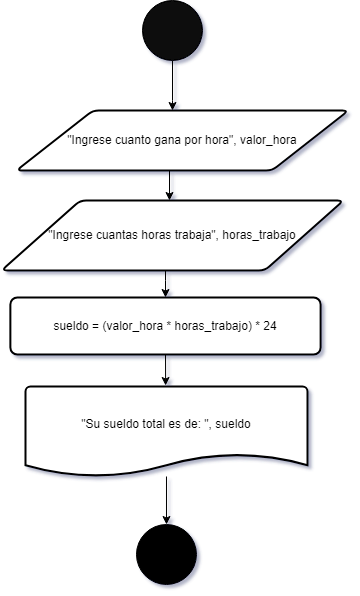

The diagram above was exported from draw.io. Its source (the exported page's mxGraphModel, read from the mxfile embedded in the PNG):
<mxGraphModel dx="712" dy="780" grid="1" gridSize="10" guides="1" tooltips="1" connect="1" arrows="1" fold="1" page="1" pageScale="1" pageWidth="827" pageHeight="1169" background="none" math="0" shadow="1">
  <root>
    <mxCell id="WIyWlLk6GJQsqaUBKTNV-0" />
    <mxCell id="WIyWlLk6GJQsqaUBKTNV-1" parent="WIyWlLk6GJQsqaUBKTNV-0" />
    <mxCell id="J9spXeBBFTaMJUiL1pC1-7" style="edgeStyle=orthogonalEdgeStyle;rounded=0;orthogonalLoop=1;jettySize=auto;html=1;" parent="WIyWlLk6GJQsqaUBKTNV-1" source="J9spXeBBFTaMJUiL1pC1-1" target="J9spXeBBFTaMJUiL1pC1-2" edge="1">
      <mxGeometry relative="1" as="geometry">
        <Array as="points">
          <mxPoint x="420" y="170" />
          <mxPoint x="420" y="170" />
        </Array>
      </mxGeometry>
    </mxCell>
    <mxCell id="J9spXeBBFTaMJUiL1pC1-1" value="" style="ellipse;whiteSpace=wrap;html=1;aspect=fixed;fillColor=#080808;" parent="WIyWlLk6GJQsqaUBKTNV-1" vertex="1">
      <mxGeometry x="390" y="70" width="60" height="60" as="geometry" />
    </mxCell>
    <mxCell id="J9spXeBBFTaMJUiL1pC1-23" value="" style="edgeStyle=orthogonalEdgeStyle;rounded=0;orthogonalLoop=1;jettySize=auto;html=1;" parent="WIyWlLk6GJQsqaUBKTNV-1" edge="1">
      <mxGeometry relative="1" as="geometry">
        <mxPoint x="434" y="240" as="sourcePoint" />
        <mxPoint x="417" y="270" as="targetPoint" />
      </mxGeometry>
    </mxCell>
    <mxCell id="J9spXeBBFTaMJUiL1pC1-2" value="&quot;Ingrese cuanto gana por hora&quot;, valor_hora" style="shape=parallelogram;html=1;strokeWidth=2;perimeter=parallelogramPerimeter;whiteSpace=wrap;rounded=1;arcSize=12;size=0.23;" parent="WIyWlLk6GJQsqaUBKTNV-1" vertex="1">
      <mxGeometry x="264" y="180" width="332" height="60" as="geometry" />
    </mxCell>
    <mxCell id="J9spXeBBFTaMJUiL1pC1-10" style="edgeStyle=orthogonalEdgeStyle;rounded=0;orthogonalLoop=1;jettySize=auto;html=1;entryX=0.5;entryY=0;entryDx=0;entryDy=0;" parent="WIyWlLk6GJQsqaUBKTNV-1" edge="1">
      <mxGeometry relative="1" as="geometry">
        <mxPoint x="413.125" y="455" as="targetPoint" />
        <mxPoint x="413" y="420" as="sourcePoint" />
      </mxGeometry>
    </mxCell>
    <mxCell id="J9spXeBBFTaMJUiL1pC1-12" style="edgeStyle=orthogonalEdgeStyle;rounded=0;orthogonalLoop=1;jettySize=auto;html=1;" parent="WIyWlLk6GJQsqaUBKTNV-1" source="J9spXeBBFTaMJUiL1pC1-5" target="J9spXeBBFTaMJUiL1pC1-6" edge="1">
      <mxGeometry relative="1" as="geometry" />
    </mxCell>
    <mxCell id="J9spXeBBFTaMJUiL1pC1-5" value="&lt;br&gt;&lt;br&gt;&quot;Su sueldo total es de: &quot;, sueldo&lt;br&gt;&lt;br&gt;&lt;br&gt;&amp;nbsp;" style="strokeWidth=2;html=1;shape=mxgraph.flowchart.document2;whiteSpace=wrap;size=0.25;" parent="WIyWlLk6GJQsqaUBKTNV-1" vertex="1">
      <mxGeometry x="273" y="456" width="282" height="90" as="geometry" />
    </mxCell>
    <mxCell id="J9spXeBBFTaMJUiL1pC1-6" value="" style="ellipse;whiteSpace=wrap;html=1;aspect=fixed;fillColor=#000000;direction=south;" parent="WIyWlLk6GJQsqaUBKTNV-1" vertex="1">
      <mxGeometry x="383.99" y="594" width="60" height="60" as="geometry" />
    </mxCell>
    <mxCell id="80AxmGgSRYc-FIVSQlv5-2" value="" style="edgeStyle=orthogonalEdgeStyle;rounded=0;orthogonalLoop=1;jettySize=auto;html=1;" edge="1" parent="WIyWlLk6GJQsqaUBKTNV-1" source="J9spXeBBFTaMJUiL1pC1-15" target="80AxmGgSRYc-FIVSQlv5-1">
      <mxGeometry relative="1" as="geometry">
        <Array as="points">
          <mxPoint x="413" y="350" />
          <mxPoint x="413" y="350" />
        </Array>
      </mxGeometry>
    </mxCell>
    <mxCell id="J9spXeBBFTaMJUiL1pC1-15" value="&quot;Ingrese cuantas horas trabaja&quot;, horas_trabajo" style="shape=parallelogram;html=1;strokeWidth=2;perimeter=parallelogramPerimeter;whiteSpace=wrap;rounded=1;arcSize=12;size=0.23;" parent="WIyWlLk6GJQsqaUBKTNV-1" vertex="1">
      <mxGeometry x="249" y="270" width="342" height="70" as="geometry" />
    </mxCell>
    <mxCell id="80AxmGgSRYc-FIVSQlv5-1" value="sueldo = (valor_hora * horas_trabajo) * 24" style="rounded=1;whiteSpace=wrap;html=1;absoluteArcSize=1;arcSize=14;strokeWidth=2;" vertex="1" parent="WIyWlLk6GJQsqaUBKTNV-1">
      <mxGeometry x="257.87" y="367" width="310.25" height="57" as="geometry" />
    </mxCell>
  </root>
</mxGraphModel>